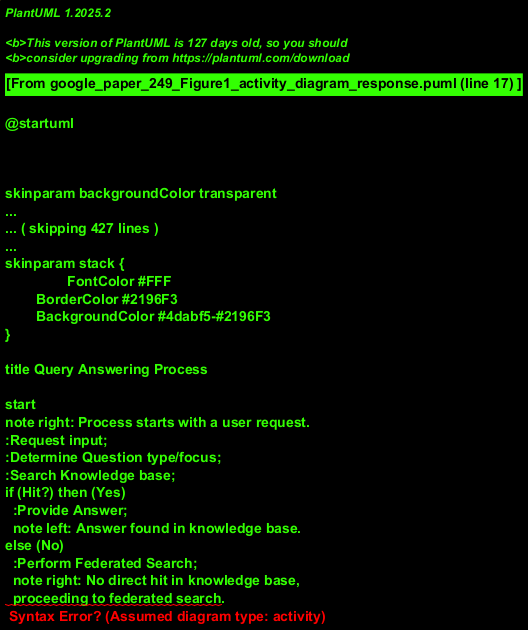

The diagram above was rendered by PlantUML. Its source (embedded in the PNG):
@startuml
!theme materia

title Query Answering Process

start
note right: Process starts with a user request.
:Request input;
:Determine Question type/focus;
:Search Knowledge base;
if (Hit?) then (Yes)
  :Provide Answer;
  note left: Answer found in knowledge base.
else (No)
  :Perform Federated Search;
  note right: No direct hit in knowledge base,
  proceeding to federated search.
  :Merge and Rerank results;
  :Provide Answer;
  note left: Answer derived from federated search results.
endif
stop

@enduml